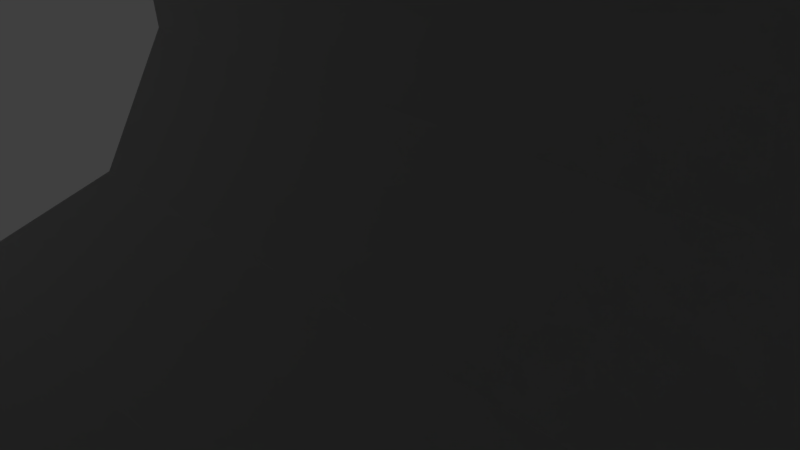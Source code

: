 # Source: I-pipe-2.blend  (saved by Blender 2.79.0; exported with 4.5.12 LTS)
import bpy
from mathutils import Matrix  # noqa: F401  (used for matrix-valued properties, if any)

bpy.ops.wm.read_factory_settings(use_empty=True)
scene = bpy.context.scene
scene.name = 'Scene'

# ---- collections
col_collection_1 = bpy.data.collections.new('Collection 1'); scene.collection.children.link(col_collection_1)

# ---- world
world_world = bpy.data.worlds.new('World'); scene.world = world_world
world_world.color = (0.05088, 0.05088, 0.05088)
world_world.use_sun_shadow = False
world_world.sun_shadow_jitter_overblur = 0.0
world_world.cycles.sampling_method = 'MANUAL'

# ---- cameras
cam_camera = bpy.data.cameras.new('Camera')
cam_camera.clip_end = 100.0
cam_camera.lens = 35.0
cam_camera.sensor_width = 32.0
cam_camera.sensor_height = 18.0
cam_camera.ortho_scale = 7.314
cam_camera.dof.focus_distance = 0.0
cam_camera.dof.aperture_fstop = 128.0

# ---- lights
light_lamp = bpy.data.lights.new('Lamp', 'POINT')
light_lamp.transmission_factor = 0.0
light_lamp.cutoff_distance = 30.0
light_lamp.energy = 100.0
light_lamp.shadow_buffer_clip_start = 1.001
light_lamp.shadow_soft_size = 0.1
light_lamp.shadow_maximum_resolution = 0.006
light_lamp.use_absolute_resolution = True

# ---- meshes
me_circle = bpy.data.meshes.new('Circle')
me_circle.from_pydata([(-75.0, 25.0, -25.0), (-75.0, -25.0, -25.0), (75.0, 25.0, -25.0), (75.0, -25.0, -25.0), (-75.0, -25.0, 25.0), (-75.0, 25.0, 25.0), (75.0, -25.0, 25.0), (75.0, 25.0, 25.0)], [], [(0, 2, 3, 1), (5, 4, 6, 7), (2, 0, 5, 7), (1, 3, 6, 4)])
me_circle.use_remesh_preserve_volume = False
me_circle.use_remesh_preserve_attributes = False
me_circle.use_mirror_vertex_groups = False
me_circle.update()

# ---- objects
ob_circle = bpy.data.objects.new('Circle', me_circle)
ob_lamp = bpy.data.objects.new('Lamp', light_lamp)
ob_camera = bpy.data.objects.new('Camera', cam_camera)

# ---- transforms, parenting, visibility, modifiers, constraints
ob_circle.location = (0.6294, 0.09332, -1.19)
ob_circle.scale = (2.0, 2.0, 2.0)
ob_circle.lineart.crease_threshold = 0.0
_m = ob_circle.modifiers.new('Solidify', 'SOLIDIFY')
_m.thickness = 1.0
_m.nonmanifold_thickness_mode = 'FIXED'
_m.nonmanifold_merge_threshold = 0.0003
_m = ob_circle.modifiers.new('Subsurf', 'SUBSURF')
_m.uv_smooth = 'PRESERVE_CORNERS'
_m.quality = 2
_m.levels = 6
_m.show_only_control_edges = False
ob_lamp.location = (4.076, 1.005, 5.904)
ob_lamp.rotation_euler = (0.6503, 0.05522, 1.866)
ob_lamp.lock_rotations_4d = False
ob_lamp.empty_display_type = 'ARROWS'
ob_lamp.color = (0.0, 0.0, 0.0, 0.0)
ob_lamp.lineart.crease_threshold = 0.0
ob_camera.location = (7.481, -6.508, 5.344)
ob_camera.rotation_euler = (1.109, 0.0, 0.8149)
ob_camera.lock_rotations_4d = False
ob_camera.empty_display_type = 'ARROWS'
ob_camera.color = (0.0, 0.0, 0.0, 0.0)
ob_camera.display_type = 'WIRE'
ob_camera.lineart.crease_threshold = 0.0

# ---- collection membership
col_collection_1.objects.link(ob_circle)
col_collection_1.objects.link(ob_lamp)
col_collection_1.objects.link(ob_camera)

# ---- scene / render settings (as saved in the file)
scene.camera = ob_camera
scene.frame_start = 1; scene.frame_end = 250; scene.frame_set(1)
scene.render.engine = 'BLENDER_EEVEE_NEXT'
scene.render.resolution_percentage = 50
scene.render.dither_intensity = 0.0
scene.cycles.use_denoising = False
scene.cycles.samples = 128
scene.cycles.sampling_pattern = 'TABULATED_SOBOL'
scene.cycles.use_adaptive_sampling = False
scene.cycles.use_light_tree = False
scene.cycles.blur_glossy = 0.0
scene.cycles.sample_clamp_indirect = 0.0
scene.view_settings.view_transform = 'Standard'
scene.unit_settings.scale_length = 0.01
bpy.context.view_layer.update()
